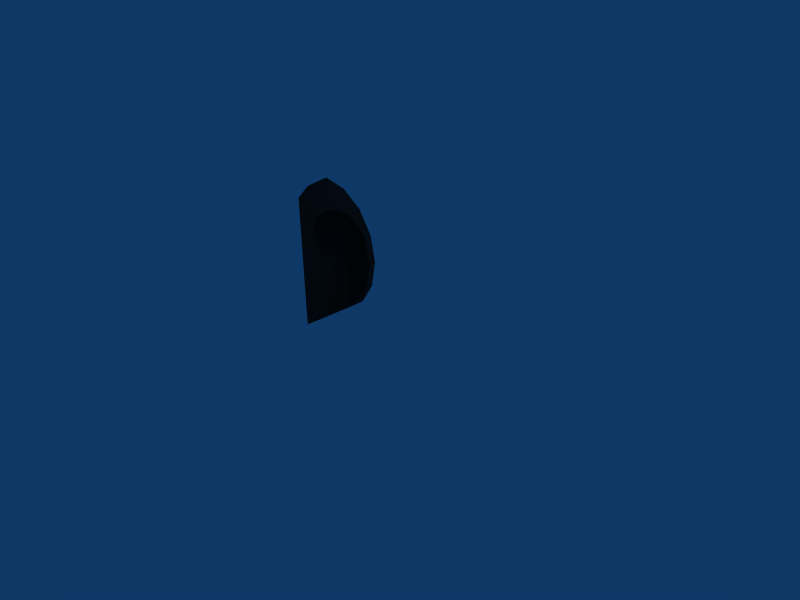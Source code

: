# Source: cabinet-handle.blend  (saved by Blender 2.45.0; exported with 4.5.12 LTS)
import bpy
from mathutils import Matrix  # noqa: F401  (used for matrix-valued properties, if any)

bpy.ops.wm.read_factory_settings(use_empty=True)
scene = bpy.context.scene
scene.name = 'Scene'

# ---- collections
col_collection_1 = bpy.data.collections.new('Collection 1'); scene.collection.children.link(col_collection_1)

# ---- materials (node trees are filled in below, after node groups)
mat_plastic_dull_bl = bpy.data.materials.new('plastic_dull_bl')
mat_plastic_dull_bl.alpha_threshold = 0.0
mat_plastic_dull_bl.diffuse_color = (0.1607, 0.1607, 0.1607, 1.0)
mat_plastic_dull_bl.specular_color = (0.7111, 0.7111, 0.7111)
mat_plastic_dull_bl.roughness = 0.5
mat_plastic_dull_bl.specular_intensity = 0.3154
mat_plastic_dull_bl.line_color = (0.0, 0.0, 0.0, 1.0)

# ---- material node trees

# ---- world
world_world = bpy.data.worlds.new('World'); scene.world = world_world
world_world.color = (0.05656, 0.2208, 0.4)
world_world.use_sun_shadow = False
world_world.sun_shadow_jitter_overblur = 0.0
world_world.cycles.sampling_method = 'MANUAL'
world_world.cycles.sample_map_resolution = 256

# ---- cameras
cam_camera = bpy.data.cameras.new('Camera')
cam_camera.passepartout_alpha = 0.2
cam_camera.clip_end = 100.0
cam_camera.lens = 35.0
cam_camera.ortho_scale = 7.314
cam_camera.show_passepartout = False
cam_camera.show_safe_areas = True
cam_camera.dof.focus_distance = 0.0
cam_camera.dof.aperture_fstop = 128.0

# ---- lights
light_spot = bpy.data.lights.new('Spot', 'POINT')
light_spot.transmission_factor = 0.0
light_spot.cutoff_distance = 30.0
light_spot.energy = 100.0
light_spot.shadow_buffer_clip_start = 1.001
light_spot.shadow_soft_size = 1.0
light_spot.shadow_maximum_resolution = 0.006
light_spot.use_absolute_resolution = True
light_spot.cycles.use_multiple_importance_sampling = False

# ---- meshes
me_circle = bpy.data.meshes.new('Circle')
me_circle.from_pydata([(-1.0, 1.192e-08, 0.0), (-1.0, 0.0, 0.0), (-1.0, 1.192e-08, 2.0), (-1.0, 0.0, 2.0), (-0.2929, 0.0005, 1.707), (-0.07612, 0.0005, 1.383), (-9.992e-16, 0.0005, 1.0), (-0.07612, 0.0005, 0.6173), (-0.2929, 0.0005, 0.2929), (-0.6173, 0.0005, 0.07612), (-1.0, 0.0005, -7.674e-08), (-1.0, 0.0005, 2.0), (-0.6173, 0.0005, 1.924), (-8.339e-13, -1.0, 1.0), (-1.0, 0.0005, 1.0), (-0.07612, -0.9849, 1.383), (-0.2929, -0.9417, 1.707), (-8.335e-13, -1.0, 1.0), (-0.07612, -0.9849, 0.6173), (-0.2929, -0.9417, 0.2929), (-0.3827, -0.9239, 0.2329), (-0.3827, -0.9239, 1.767), (-0.6173, -0.7671, 0.07612), (-0.7071, -0.7071, 0.05826), (-0.7071, -0.7071, 1.942), (-0.6173, -0.7671, 1.924), (-0.9239, -0.3827, 0.01514), (-0.9239, -0.3827, 1.985), (-1.0, -2.772e-06, 0.0), (-1.0, 1.192e-08, 2.0), (-1.0, -3.219e-06, 2.0), (-0.1531, -0.8696, 1.498), (-0.07612, -0.8849, 1.383), (-7.503e-13, -0.9, 1.0), (-0.07612, -0.8849, 0.6173), (-0.1531, -0.8696, 0.5021), (-0.2828, -0.7828, 1.692), (-0.2828, -0.7828, 0.3079), (-0.2929, -0.7678, 1.707), (-0.2929, -0.7678, 0.2929), (-0.3696, -0.6531, 0.2417), (-0.3696, -0.6531, 1.758), (-0.4, -0.5, 0.2213), (-0.4, -0.5, 1.779), (-0.3696, -0.3469, 0.2417), (-0.3696, -0.3469, 1.758), (-0.2828, -0.2172, 1.692), (-0.2929, -0.2322, 1.707), (-0.2828, -0.2172, 0.3079), (-0.2929, -0.2322, 0.2929), (-0.1531, -0.1304, 1.498), (-0.1531, -0.1304, 0.5021), (-0.07612, -0.1151, 1.383), (-8.462e-14, -0.1, 1.0), (-0.07612, -0.1151, 0.6173), (-0.07612, 0.0, 1.383), (-0.2929, 0.0, 1.707), (0.0, 0.0, 1.0), (-1.415e-15, 0.0, 1.0), (-0.07612, 0.0, 0.6173), (-0.2929, 0.0, 0.2929), (-0.6173, 0.0, 0.07612), (-1.0, 0.0, 0.0), (-1.0, 0.0, 2.0), (-1.0, 0.0, 2.0), (-0.6173, 0.0, 1.924)], [(57, 58)], [(14, 4, 5), (14, 5, 6), (14, 6, 7), (14, 7, 8), (14, 8, 9), (14, 9, 10), (14, 11, 12), (14, 12, 4), (18, 17, 15), (19, 15, 16), (19, 18, 15), (20, 19, 16), (20, 16, 21), (21, 22, 20), (21, 25, 22), (23, 25, 24), (23, 22, 25), (26, 23, 24), (26, 24, 27), (2, 0, 30), (30, 0, 28), (26, 30, 28), (27, 30, 26), (34, 33, 32), (35, 32, 31), (35, 34, 32), (37, 35, 31), (37, 31, 36), (37, 38, 39), (36, 38, 37), (40, 38, 41), (40, 39, 38), (42, 40, 41), (42, 41, 43), (44, 42, 43), (44, 43, 45), (45, 47, 49), (45, 49, 44), (48, 49, 47), (48, 47, 46), (51, 48, 46), (51, 46, 50), (54, 52, 53), (50, 52, 54), (50, 54, 51), (56, 1, 55), (58, 55, 1), (59, 58, 1), (60, 59, 1), (61, 60, 1), (64, 3, 1), (65, 64, 1), (65, 1, 56), (62, 61, 1), (50, 5, 4), (50, 4, 46), (56, 46, 4), (16, 31, 36), (47, 46, 56), (38, 16, 36), (55, 5, 50), (32, 31, 15), (52, 55, 50), (57, 6, 5), (55, 57, 5), (52, 57, 55), (32, 15, 13), (17, 32, 13), (53, 6, 57), (33, 32, 17), (58, 7, 6), (53, 7, 58), (18, 33, 17), (59, 7, 53), (34, 33, 18), (54, 59, 53), (51, 8, 7), (59, 51, 7), (54, 51, 59), (34, 18, 35), (60, 51, 48), (60, 8, 51), (39, 37, 19), (49, 60, 48), (44, 9, 8), (60, 44, 8), (49, 44, 60), (39, 19, 20), (39, 20, 40), (22, 42, 40), (61, 9, 44), (61, 44, 42), (61, 42, 22), (28, 9, 26), (62, 28, 10), (62, 10, 9), (62, 9, 28), (61, 23, 26), (61, 26, 9), (22, 23, 61), (63, 11, 29), (64, 12, 11), (30, 12, 64), (30, 27, 12), (65, 27, 24), (65, 12, 27), (65, 24, 25), (45, 4, 12), (65, 45, 12), (65, 43, 45), (25, 41, 43), (25, 43, 65), (56, 4, 45), (38, 21, 16), (38, 41, 21), (47, 56, 45), (21, 41, 25), (31, 16, 15), (57, 52, 53), (35, 18, 19), (37, 35, 19), (20, 40, 22)])
me_circle.polygons.foreach_set('use_smooth', [True] * 122)
me_circle.materials.append(mat_plastic_dull_bl)
me_circle.use_remesh_preserve_volume = False
me_circle.use_remesh_preserve_attributes = False
me_circle.use_mirror_vertex_groups = False
me_circle.update()

# ---- objects
ob_circle = bpy.data.objects.new('Circle', me_circle)
ob_lamp = bpy.data.objects.new('Lamp', light_spot)
ob_camera = bpy.data.objects.new('Camera', cam_camera)

# ---- transforms, parenting, visibility, modifiers, constraints
ob_circle.location = (0.0, 0.0, 0.0)
ob_circle.lock_rotations_4d = False
ob_circle.empty_display_type = 'ARROWS'
ob_circle.color = (0.0, 0.0, 0.0, 1.0)
ob_circle.lineart.crease_threshold = 0.0
ob_lamp.location = (4.076, 1.005, 5.904)
ob_lamp.rotation_euler = (0.6503, 0.05522, 1.866)
ob_lamp.lock_rotations_4d = False
ob_lamp.empty_display_type = 'ARROWS'
ob_lamp.color = (0.0, 0.0, 0.0, 0.0)
ob_lamp.lineart.crease_threshold = 0.0
ob_camera.location = (7.481, -6.508, 5.344)
ob_camera.rotation_euler = (1.109, 0.01082, 0.8149)
ob_camera.lock_rotations_4d = False
ob_camera.empty_display_type = 'ARROWS'
ob_camera.color = (0.0, 0.0, 0.0, 0.0)
ob_camera.display_type = 'WIRE'
ob_camera.lineart.crease_threshold = 0.0

# ---- collection membership
col_collection_1.objects.link(ob_circle)
col_collection_1.objects.link(ob_lamp)
col_collection_1.objects.link(ob_camera)

# ---- scene / render settings (as saved in the file)
scene.camera = ob_camera
scene.frame_start = 1; scene.frame_end = 250; scene.frame_set(1)
scene.render.engine = 'BLENDER_EEVEE_NEXT'
scene.render.image_settings.file_format = 'JPEG'
scene.render.image_settings.color_mode = 'RGB'
scene.render.image_settings.compression = 90
scene.render.resolution_x = 800
scene.render.resolution_y = 600
scene.render.pixel_aspect_x = 100.0
scene.render.pixel_aspect_y = 100.0
scene.render.fps = 25
scene.render.dither_intensity = 0.0
scene.render.use_compositing = False
scene.render.use_sequencer = False
scene.render.bake_margin = 2
scene.render.bake_bias = 0.0
scene.render.use_stamp_time = False
scene.render.use_stamp_date = False
scene.render.use_stamp_frame = False
scene.render.use_stamp_camera = False
scene.render.use_stamp_scene = False
scene.render.use_stamp_filename = False
scene.render.use_stamp_render_time = False
scene.render.stamp_font_size = 0
scene.cycles.use_denoising = False
scene.cycles.samples = 10
scene.cycles.sampling_pattern = 'TABULATED_SOBOL'
scene.cycles.light_sampling_threshold = 0.0
scene.cycles.use_adaptive_sampling = False
scene.cycles.use_light_tree = False
scene.cycles.blur_glossy = 0.0
scene.cycles.volume_bounces = 1
scene.cycles.pixel_filter_type = 'GAUSSIAN'
scene.cycles.sample_clamp_indirect = 0.0
scene.view_settings.view_transform = 'Raw'
bpy.context.view_layer.update()
